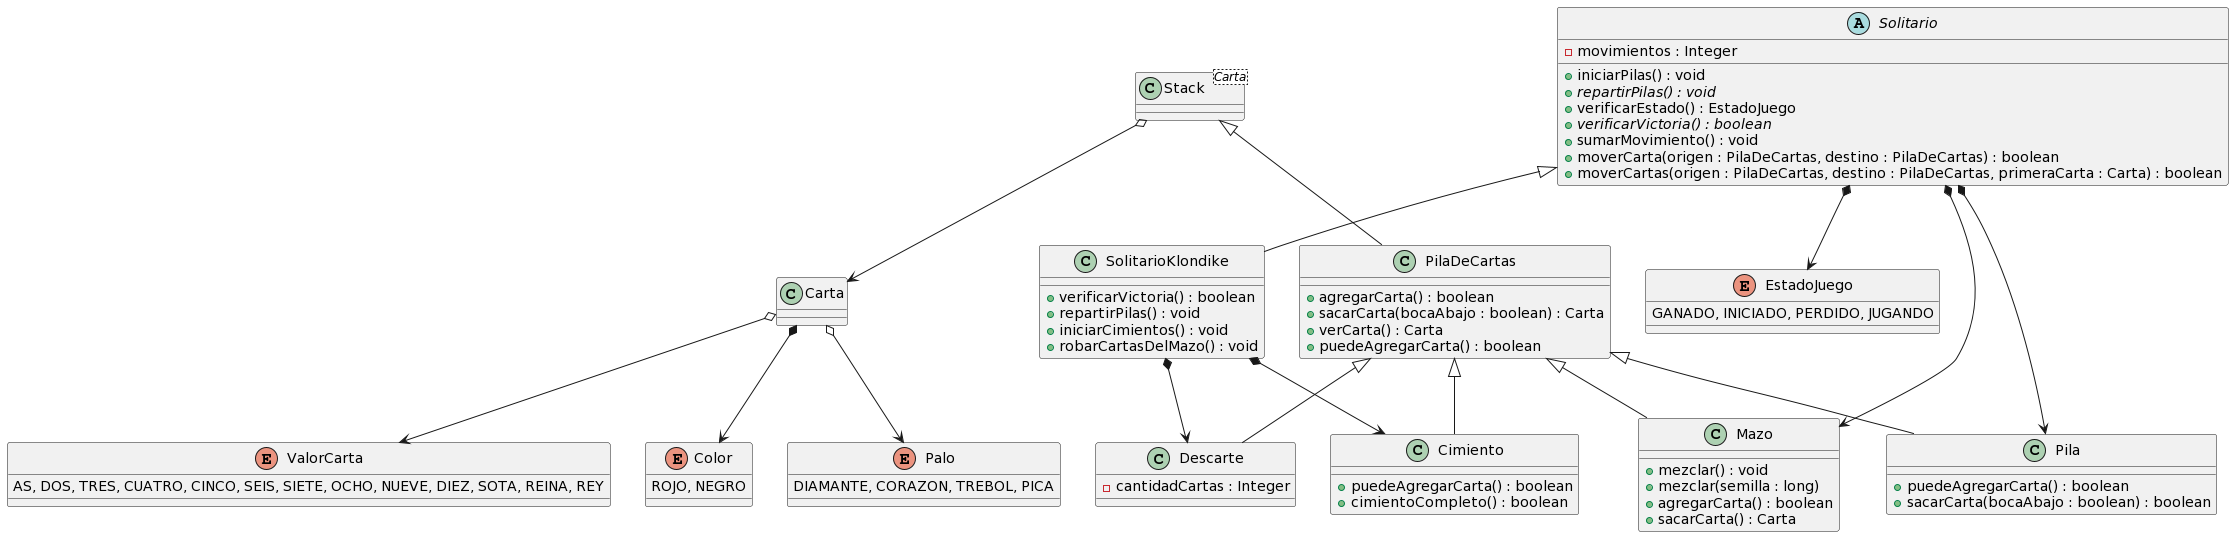

The diagram above was rendered by PlantUML. Its source (embedded in the PNG):
@startuml
class Stack<Carta>{}
class Carta{}
class PilaDeCartas{
  +agregarCarta() : boolean
  +sacarCarta(bocaAbajo : boolean) : Carta
  +verCarta() : Carta
  +puedeAgregarCarta() : boolean
}
enum Color{
  ROJO, NEGRO
}
enum Palo{
  DIAMANTE, CORAZON, TREBOL, PICA
}
enum ValorCarta{
  AS, DOS, TRES, CUATRO, CINCO, SEIS, SIETE, OCHO, NUEVE, DIEZ, SOTA, REINA, REY
}

enum EstadoJuego{
  GANADO, INICIADO, PERDIDO, JUGANDO
}

abstract class Solitario{
  -movimientos : Integer
  +iniciarPilas() : void
  +repartirPilas() : {abstract} void
  +verificarEstado() : EstadoJuego
  +verificarVictoria() : {abstract} boolean
  +sumarMovimiento() : void
  +moverCarta(origen : PilaDeCartas, destino : PilaDeCartas) : boolean
  +moverCartas(origen : PilaDeCartas, destino : PilaDeCartas, primeraCarta : Carta) : boolean
}

class Cimiento{
  +puedeAgregarCarta() : boolean
  +cimientoCompleto() : boolean
}

class Descarte{
  - cantidadCartas : Integer
}

class Mazo{
  +mezclar() : void
  +mezclar(semilla : long)
  +agregarCarta() : boolean
  +sacarCarta() : Carta
}

class Pila{
  +puedeAgregarCarta() : boolean
  +sacarCarta(bocaAbajo : boolean) : boolean
}


class SolitarioKlondike{
  +verificarVictoria() : boolean
  +repartirPilas() : void
  +iniciarCimientos() : void
  +robarCartasDelMazo() : void
}


Stack o--> Carta
Stack <|-- PilaDeCartas
PilaDeCartas <|-- Mazo
PilaDeCartas <|-- Pila
PilaDeCartas <|-- Cimiento
PilaDeCartas <|-- Descarte
Solitario <|-- SolitarioKlondike
Carta o--> Palo
Carta *--> Color
Carta o--> ValorCarta
Solitario *--> Mazo
Solitario *--> Pila
Solitario *--> EstadoJuego
SolitarioKlondike *--> Cimiento
SolitarioKlondike *--> Descarte
@enduml